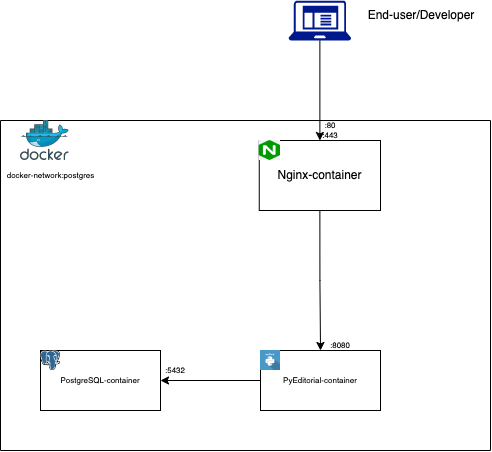

The diagram above was exported from draw.io. Its source (the exported page's mxGraphModel, read from the mxfile embedded in the PNG):
<mxGraphModel dx="1501" dy="776" grid="1" gridSize="10" guides="1" tooltips="1" connect="1" arrows="1" fold="1" page="1" pageScale="1" pageWidth="827" pageHeight="1169" math="0" shadow="0">
  <root>
    <mxCell id="0" />
    <mxCell id="1" parent="0" />
    <mxCell id="jyygGdOkM7lli_-9Zm9q-27" style="edgeStyle=orthogonalEdgeStyle;rounded=0;orthogonalLoop=1;jettySize=auto;html=1;exitX=0.5;exitY=1;exitDx=0;exitDy=0;exitPerimeter=0;entryX=0.5;entryY=0;entryDx=0;entryDy=0;" edge="1" parent="1" source="jyygGdOkM7lli_-9Zm9q-2" target="jyygGdOkM7lli_-9Zm9q-20">
      <mxGeometry relative="1" as="geometry" />
    </mxCell>
    <mxCell id="jyygGdOkM7lli_-9Zm9q-2" value="" style="sketch=0;aspect=fixed;pointerEvents=1;shadow=0;dashed=0;html=1;strokeColor=none;labelPosition=center;verticalLabelPosition=bottom;verticalAlign=top;align=center;fillColor=#00188D;shape=mxgraph.mscae.enterprise.client_application" vertex="1" parent="1">
      <mxGeometry x="368.13" y="210" width="62.5" height="40" as="geometry" />
    </mxCell>
    <mxCell id="jyygGdOkM7lli_-9Zm9q-6" value="" style="swimlane;startSize=0;" vertex="1" parent="1">
      <mxGeometry x="80" y="330" width="490" height="330" as="geometry" />
    </mxCell>
    <mxCell id="jyygGdOkM7lli_-9Zm9q-1" value="" style="sketch=0;aspect=fixed;html=1;points=[];align=center;image;fontSize=12;image=img/lib/mscae/Docker.svg;" vertex="1" parent="jyygGdOkM7lli_-9Zm9q-6">
      <mxGeometry x="20" width="48.78" height="40" as="geometry" />
    </mxCell>
    <mxCell id="jyygGdOkM7lli_-9Zm9q-32" style="edgeStyle=orthogonalEdgeStyle;rounded=0;orthogonalLoop=1;jettySize=auto;html=1;exitX=0.5;exitY=1;exitDx=0;exitDy=0;entryX=0.5;entryY=0;entryDx=0;entryDy=0;fontSize=8;" edge="1" parent="jyygGdOkM7lli_-9Zm9q-6" source="jyygGdOkM7lli_-9Zm9q-20" target="jyygGdOkM7lli_-9Zm9q-30">
      <mxGeometry relative="1" as="geometry" />
    </mxCell>
    <mxCell id="jyygGdOkM7lli_-9Zm9q-20" value="Nginx-container&lt;br&gt;" style="rounded=0;whiteSpace=wrap;html=1;" vertex="1" parent="jyygGdOkM7lli_-9Zm9q-6">
      <mxGeometry x="258.75" y="20" width="121.25" height="70" as="geometry" />
    </mxCell>
    <mxCell id="jyygGdOkM7lli_-9Zm9q-23" value="" style="shape=image;verticalLabelPosition=bottom;verticalAlign=top;imageAspect=0;image=data:image/png,(base64 omitted: 14580 chars)" vertex="1" parent="jyygGdOkM7lli_-9Zm9q-6">
      <mxGeometry x="258.75" y="20" width="21.25" height="20" as="geometry" />
    </mxCell>
    <mxCell id="jyygGdOkM7lli_-9Zm9q-29" value=":443" style="text;html=1;strokeColor=none;fillColor=none;align=center;verticalAlign=middle;whiteSpace=wrap;rounded=0;fontSize=8;" vertex="1" parent="jyygGdOkM7lli_-9Zm9q-6">
      <mxGeometry x="300" y="10" width="60" height="10" as="geometry" />
    </mxCell>
    <mxCell id="jyygGdOkM7lli_-9Zm9q-28" value="&lt;span style=&quot;font-size: 8px;&quot;&gt;:80&lt;/span&gt;" style="text;html=1;strokeColor=none;fillColor=none;align=center;verticalAlign=middle;whiteSpace=wrap;rounded=0;fontSize=8;" vertex="1" parent="jyygGdOkM7lli_-9Zm9q-6">
      <mxGeometry x="290" width="80" height="10" as="geometry" />
    </mxCell>
    <mxCell id="jyygGdOkM7lli_-9Zm9q-36" style="edgeStyle=orthogonalEdgeStyle;rounded=0;orthogonalLoop=1;jettySize=auto;html=1;exitX=0;exitY=0.5;exitDx=0;exitDy=0;entryX=1;entryY=0.5;entryDx=0;entryDy=0;fontSize=8;" edge="1" parent="jyygGdOkM7lli_-9Zm9q-6" source="jyygGdOkM7lli_-9Zm9q-30" target="jyygGdOkM7lli_-9Zm9q-34">
      <mxGeometry relative="1" as="geometry" />
    </mxCell>
    <mxCell id="jyygGdOkM7lli_-9Zm9q-30" value="PyEditorial-container" style="rounded=0;whiteSpace=wrap;html=1;fontSize=8;" vertex="1" parent="jyygGdOkM7lli_-9Zm9q-6">
      <mxGeometry x="260" y="230" width="120" height="60" as="geometry" />
    </mxCell>
    <mxCell id="jyygGdOkM7lli_-9Zm9q-31" value="" style="shape=image;html=1;verticalAlign=top;verticalLabelPosition=bottom;labelBackgroundColor=#ffffff;imageAspect=0;aspect=fixed;image=https://cdn0.iconfinder.com/data/icons/long-shadow-web-icons/512/python-128.png;fontSize=8;" vertex="1" parent="jyygGdOkM7lli_-9Zm9q-6">
      <mxGeometry x="260" y="230" width="20" height="20" as="geometry" />
    </mxCell>
    <mxCell id="jyygGdOkM7lli_-9Zm9q-33" value=":8080" style="text;html=1;strokeColor=none;fillColor=none;align=center;verticalAlign=middle;whiteSpace=wrap;rounded=0;fontSize=8;" vertex="1" parent="jyygGdOkM7lli_-9Zm9q-6">
      <mxGeometry x="310" y="220" width="60" height="10" as="geometry" />
    </mxCell>
    <mxCell id="jyygGdOkM7lli_-9Zm9q-34" value="PostgreSQL-container" style="rounded=0;whiteSpace=wrap;html=1;fontSize=8;" vertex="1" parent="jyygGdOkM7lli_-9Zm9q-6">
      <mxGeometry x="40" y="230" width="120" height="60" as="geometry" />
    </mxCell>
    <mxCell id="jyygGdOkM7lli_-9Zm9q-35" value="" style="shape=image;verticalLabelPosition=bottom;verticalAlign=top;imageAspect=0;image=https://upload.wikimedia.org/wikipedia/commons/thumb/2/29/Postgresql_elephant.svg/540px-Postgresql_elephant.svg.png;fontSize=8;" vertex="1" parent="jyygGdOkM7lli_-9Zm9q-6">
      <mxGeometry x="40" y="230" width="20" height="20" as="geometry" />
    </mxCell>
    <mxCell id="jyygGdOkM7lli_-9Zm9q-37" value=":5432" style="text;html=1;strokeColor=none;fillColor=none;align=center;verticalAlign=middle;whiteSpace=wrap;rounded=0;fontSize=8;" vertex="1" parent="jyygGdOkM7lli_-9Zm9q-6">
      <mxGeometry x="150" y="245" width="50" height="10" as="geometry" />
    </mxCell>
    <mxCell id="jyygGdOkM7lli_-9Zm9q-38" value="docker-network:postgres" style="text;html=1;align=center;verticalAlign=middle;resizable=0;points=[];autosize=1;strokeColor=none;fillColor=none;fontSize=8;" vertex="1" parent="jyygGdOkM7lli_-9Zm9q-6">
      <mxGeometry x="-1.3322676295501878e-14" y="45" width="100" height="20" as="geometry" />
    </mxCell>
    <mxCell id="jyygGdOkM7lli_-9Zm9q-19" value="End-user/Developer" style="text;html=1;strokeColor=none;fillColor=none;align=center;verticalAlign=middle;whiteSpace=wrap;rounded=0;" vertex="1" parent="1">
      <mxGeometry x="430.63" y="210" width="140" height="30" as="geometry" />
    </mxCell>
  </root>
</mxGraphModel>